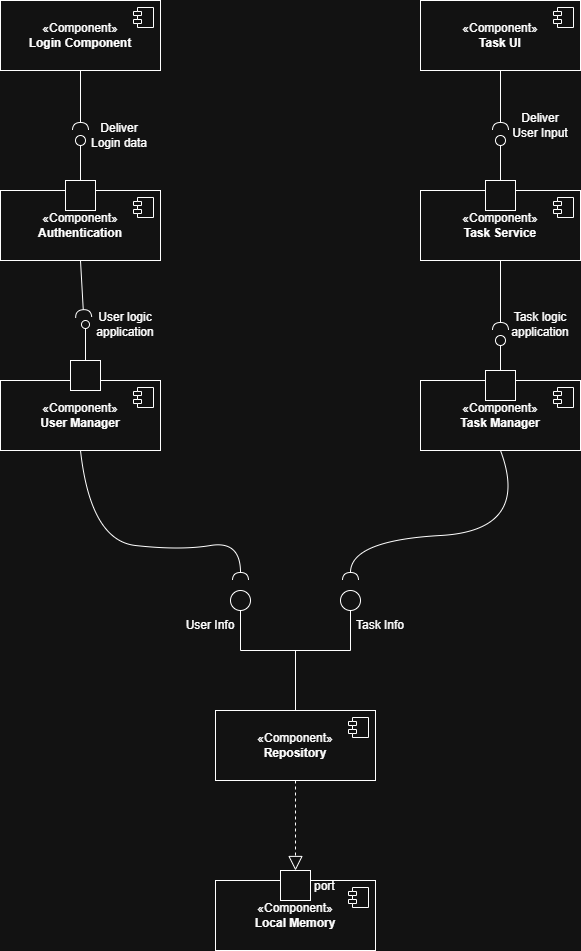

The diagram above was exported from draw.io. Its source (the exported page's mxGraphModel, read from the mxfile embedded in the PNG):
<mxGraphModel dx="1303" dy="659" grid="1" gridSize="10" guides="1" tooltips="1" connect="1" arrows="1" fold="1" page="1" pageScale="1" pageWidth="850" pageHeight="1100" math="0" shadow="0">
  <root>
    <mxCell id="0" />
    <mxCell id="1" parent="0" />
    <mxCell id="7YFByWoEha7p7SOkENWD-3" parent="1" style="html=1;dropTarget=0;whiteSpace=wrap;" value="«Component»&lt;br&gt;&lt;b&gt;Login Component&lt;/b&gt;" vertex="1">
      <mxGeometry height="70" width="160" x="130" y="60" as="geometry" />
    </mxCell>
    <mxCell id="7YFByWoEha7p7SOkENWD-4" parent="7YFByWoEha7p7SOkENWD-3" style="shape=module;jettyWidth=8;jettyHeight=4;" value="" vertex="1">
      <mxGeometry height="20" relative="1" width="20" x="1" as="geometry">
        <mxPoint x="-27" y="7" as="offset" />
      </mxGeometry>
    </mxCell>
    <mxCell id="7YFByWoEha7p7SOkENWD-7" parent="1" style="html=1;dropTarget=0;whiteSpace=wrap;" value="«Component»&lt;br&gt;&lt;b&gt;Task UI&lt;/b&gt;" vertex="1">
      <mxGeometry height="70" width="160" x="550" y="60" as="geometry" />
    </mxCell>
    <mxCell id="7YFByWoEha7p7SOkENWD-8" parent="7YFByWoEha7p7SOkENWD-7" style="shape=module;jettyWidth=8;jettyHeight=4;" value="" vertex="1">
      <mxGeometry height="20" relative="1" width="20" x="1" as="geometry">
        <mxPoint x="-27" y="7" as="offset" />
      </mxGeometry>
    </mxCell>
    <mxCell id="7YFByWoEha7p7SOkENWD-9" parent="1" style="html=1;dropTarget=0;whiteSpace=wrap;" value="«Component»&lt;br&gt;&lt;b&gt;Authentication&lt;/b&gt;" vertex="1">
      <mxGeometry height="70" width="160" x="130" y="250" as="geometry" />
    </mxCell>
    <mxCell id="7YFByWoEha7p7SOkENWD-10" parent="7YFByWoEha7p7SOkENWD-9" style="shape=module;jettyWidth=8;jettyHeight=4;" value="" vertex="1">
      <mxGeometry height="20" relative="1" width="20" x="1" as="geometry">
        <mxPoint x="-27" y="7" as="offset" />
      </mxGeometry>
    </mxCell>
    <mxCell id="7YFByWoEha7p7SOkENWD-13" parent="1" style="html=1;dropTarget=0;whiteSpace=wrap;" value="«Component»&lt;br&gt;&lt;b&gt;Task Service&lt;/b&gt;" vertex="1">
      <mxGeometry height="70" width="160" x="550" y="250" as="geometry" />
    </mxCell>
    <mxCell id="7YFByWoEha7p7SOkENWD-14" parent="7YFByWoEha7p7SOkENWD-13" style="shape=module;jettyWidth=8;jettyHeight=4;" value="" vertex="1">
      <mxGeometry height="20" relative="1" width="20" x="1" as="geometry">
        <mxPoint x="-27" y="7" as="offset" />
      </mxGeometry>
    </mxCell>
    <mxCell id="7YFByWoEha7p7SOkENWD-17" parent="1" style="html=1;dropTarget=0;whiteSpace=wrap;" value="«Component»&lt;br&gt;&lt;b&gt;User Manager&lt;/b&gt;" vertex="1">
      <mxGeometry height="70" width="160" x="130" y="440" as="geometry" />
    </mxCell>
    <mxCell id="7YFByWoEha7p7SOkENWD-18" parent="7YFByWoEha7p7SOkENWD-17" style="shape=module;jettyWidth=8;jettyHeight=4;" value="" vertex="1">
      <mxGeometry height="20" relative="1" width="20" x="1" as="geometry">
        <mxPoint x="-27" y="7" as="offset" />
      </mxGeometry>
    </mxCell>
    <mxCell id="7YFByWoEha7p7SOkENWD-21" parent="1" style="html=1;dropTarget=0;whiteSpace=wrap;" value="«Component»&lt;br&gt;&lt;b&gt;Task Manager&lt;/b&gt;" vertex="1">
      <mxGeometry height="70" width="160" x="550" y="440" as="geometry" />
    </mxCell>
    <mxCell id="7YFByWoEha7p7SOkENWD-22" parent="7YFByWoEha7p7SOkENWD-21" style="shape=module;jettyWidth=8;jettyHeight=4;" value="" vertex="1">
      <mxGeometry height="20" relative="1" width="20" x="1" as="geometry">
        <mxPoint x="-27" y="7" as="offset" />
      </mxGeometry>
    </mxCell>
    <mxCell id="7YFByWoEha7p7SOkENWD-23" parent="1" style="html=1;dropTarget=0;whiteSpace=wrap;" value="«Component»&lt;br&gt;&lt;b&gt;Repository&lt;/b&gt;" vertex="1">
      <mxGeometry height="70" width="160" x="345" y="770" as="geometry" />
    </mxCell>
    <mxCell id="7YFByWoEha7p7SOkENWD-24" parent="7YFByWoEha7p7SOkENWD-23" style="shape=module;jettyWidth=8;jettyHeight=4;" value="" vertex="1">
      <mxGeometry height="20" relative="1" width="20" x="1" as="geometry">
        <mxPoint x="-27" y="7" as="offset" />
      </mxGeometry>
    </mxCell>
    <mxCell id="7YFByWoEha7p7SOkENWD-27" parent="1" style="html=1;dropTarget=0;whiteSpace=wrap;" value="«Component»&lt;br&gt;&lt;b&gt;Local Memory&lt;/b&gt;" vertex="1">
      <mxGeometry height="70" width="160" x="345" y="940" as="geometry" />
    </mxCell>
    <mxCell id="7YFByWoEha7p7SOkENWD-28" parent="7YFByWoEha7p7SOkENWD-27" style="shape=module;jettyWidth=8;jettyHeight=4;" value="" vertex="1">
      <mxGeometry height="20" relative="1" width="20" x="1" as="geometry">
        <mxPoint x="-27" y="7" as="offset" />
      </mxGeometry>
    </mxCell>
    <mxCell id="7YFByWoEha7p7SOkENWD-34" edge="1" parent="1" style="endArrow=none;html=1;rounded=0;entryX=0.5;entryY=0;entryDx=0;entryDy=0;" target="7YFByWoEha7p7SOkENWD-23" value="">
      <mxGeometry height="50" relative="1" width="50" as="geometry">
        <mxPoint x="425" y="710" as="sourcePoint" />
        <mxPoint x="470" y="790" as="targetPoint" />
      </mxGeometry>
    </mxCell>
    <mxCell id="7YFByWoEha7p7SOkENWD-35" edge="1" parent="1" style="endArrow=none;html=1;rounded=0;" value="">
      <mxGeometry height="50" relative="1" width="50" as="geometry">
        <mxPoint x="370" y="710" as="sourcePoint" />
        <mxPoint x="480" y="710" as="targetPoint" />
      </mxGeometry>
    </mxCell>
    <mxCell id="7YFByWoEha7p7SOkENWD-36" edge="1" parent="1" style="endArrow=none;html=1;rounded=0;" value="">
      <mxGeometry height="50" relative="1" width="50" as="geometry">
        <mxPoint x="370" y="710" as="sourcePoint" />
        <mxPoint x="370" y="670" as="targetPoint" />
      </mxGeometry>
    </mxCell>
    <mxCell id="7YFByWoEha7p7SOkENWD-37" edge="1" parent="1" style="endArrow=none;html=1;rounded=0;" value="">
      <mxGeometry height="50" relative="1" width="50" as="geometry">
        <mxPoint x="480" y="710" as="sourcePoint" />
        <mxPoint x="480" y="670" as="targetPoint" />
      </mxGeometry>
    </mxCell>
    <mxCell id="7YFByWoEha7p7SOkENWD-38" parent="1" style="ellipse;whiteSpace=wrap;html=1;aspect=fixed;" value="" vertex="1">
      <mxGeometry height="20" width="20" x="360" y="650" as="geometry" />
    </mxCell>
    <mxCell id="7YFByWoEha7p7SOkENWD-39" parent="1" style="ellipse;whiteSpace=wrap;html=1;aspect=fixed;" value="" vertex="1">
      <mxGeometry height="20" width="20" x="470" y="650" as="geometry" />
    </mxCell>
    <mxCell id="7YFByWoEha7p7SOkENWD-40" parent="1" style="text;html=1;whiteSpace=wrap;strokeColor=none;fillColor=none;align=center;verticalAlign=middle;rounded=0;" value="User Info" vertex="1">
      <mxGeometry height="30" width="60" x="310" y="670" as="geometry" />
    </mxCell>
    <mxCell id="7YFByWoEha7p7SOkENWD-41" parent="1" style="text;html=1;whiteSpace=wrap;strokeColor=none;fillColor=none;align=center;verticalAlign=middle;rounded=0;" value="Task Info" vertex="1">
      <mxGeometry height="30" width="60" x="480" y="670" as="geometry" />
    </mxCell>
    <mxCell id="7YFByWoEha7p7SOkENWD-42" edge="1" parent="1" source="7YFByWoEha7p7SOkENWD-23" style="endArrow=block;dashed=1;endFill=0;endSize=12;html=1;rounded=0;entryX=0.5;entryY=0;entryDx=0;entryDy=0;exitX=0.5;exitY=1;exitDx=0;exitDy=0;" target="7YFByWoEha7p7SOkENWD-48" value="">
      <mxGeometry relative="1" width="160" as="geometry">
        <mxPoint x="280" y="820" as="sourcePoint" />
        <mxPoint x="440" y="820" as="targetPoint" />
      </mxGeometry>
    </mxCell>
    <mxCell id="7YFByWoEha7p7SOkENWD-43" edge="1" parent="1" source="7YFByWoEha7p7SOkENWD-17" style="rounded=0;orthogonalLoop=1;jettySize=auto;html=1;endArrow=halfCircle;endFill=0;endSize=6;strokeWidth=1;sketch=0;fontSize=12;curved=1;exitX=0.5;exitY=1;exitDx=0;exitDy=0;" value="">
      <mxGeometry relative="1" as="geometry">
        <Array as="points">
          <mxPoint x="220" y="600" />
          <mxPoint x="310" y="610" />
          <mxPoint x="370" y="600" />
        </Array>
        <mxPoint x="170" y="560" as="sourcePoint" />
        <mxPoint x="370" y="640" as="targetPoint" />
      </mxGeometry>
    </mxCell>
    <mxCell id="7YFByWoEha7p7SOkENWD-44" parent="1" style="ellipse;whiteSpace=wrap;html=1;align=center;aspect=fixed;fillColor=none;strokeColor=none;resizable=0;perimeter=centerPerimeter;rotatable=0;allowArrows=0;points=[];outlineConnect=1;" value="" vertex="1">
      <mxGeometry height="10" width="10" x="340" y="550" as="geometry" />
    </mxCell>
    <mxCell id="7YFByWoEha7p7SOkENWD-46" edge="1" parent="1" source="7YFByWoEha7p7SOkENWD-21" style="rounded=0;orthogonalLoop=1;jettySize=auto;html=1;endArrow=halfCircle;endFill=0;endSize=6;strokeWidth=1;sketch=0;fontSize=12;curved=1;exitX=0.5;exitY=1;exitDx=0;exitDy=0;" value="">
      <mxGeometry relative="1" as="geometry">
        <Array as="points">
          <mxPoint x="660" y="590" />
          <mxPoint x="480" y="600" />
        </Array>
        <mxPoint x="365" y="555" as="sourcePoint" />
        <mxPoint x="480" y="640" as="targetPoint" />
      </mxGeometry>
    </mxCell>
    <mxCell id="7YFByWoEha7p7SOkENWD-47" parent="1" style="ellipse;whiteSpace=wrap;html=1;align=center;aspect=fixed;fillColor=none;strokeColor=none;resizable=0;perimeter=centerPerimeter;rotatable=0;allowArrows=0;points=[];outlineConnect=1;" value="" vertex="1">
      <mxGeometry height="10" width="10" x="340" y="550" as="geometry" />
    </mxCell>
    <mxCell id="7YFByWoEha7p7SOkENWD-48" parent="1" style="fontStyle=0;labelPosition=right;verticalLabelPosition=middle;align=left;verticalAlign=middle;spacingLeft=2;" value="port" vertex="1">
      <mxGeometry height="30" width="30" x="410" y="930" as="geometry" />
    </mxCell>
    <mxCell id="7YFByWoEha7p7SOkENWD-50" parent="1" style="html=1;rounded=0;" value="" vertex="1">
      <mxGeometry height="30" width="30" x="200" y="420" as="geometry" />
    </mxCell>
    <mxCell id="7YFByWoEha7p7SOkENWD-51" edge="1" parent="1" source="7YFByWoEha7p7SOkENWD-50" style="endArrow=none;html=1;rounded=0;align=center;verticalAlign=top;endFill=0;labelBackgroundColor=none;endSize=2;" target="7YFByWoEha7p7SOkENWD-52" value="">
      <mxGeometry relative="1" as="geometry" />
    </mxCell>
    <mxCell id="7YFByWoEha7p7SOkENWD-52" parent="1" style="ellipse;html=1;fontSize=11;align=center;fillColor=none;points=[];aspect=fixed;resizable=0;verticalAlign=bottom;labelPosition=center;verticalLabelPosition=top;flipH=1;" value="" vertex="1">
      <mxGeometry height="8" width="8" x="211" y="380" as="geometry" />
    </mxCell>
    <mxCell id="7YFByWoEha7p7SOkENWD-53" edge="1" parent="1" source="7YFByWoEha7p7SOkENWD-9" style="rounded=0;orthogonalLoop=1;jettySize=auto;html=1;endArrow=halfCircle;endFill=0;endSize=6;strokeWidth=1;sketch=0;fontSize=12;curved=1;exitX=0.5;exitY=1;exitDx=0;exitDy=0;entryX=0.725;entryY=-0.35;entryDx=0;entryDy=0;entryPerimeter=0;" target="7YFByWoEha7p7SOkENWD-52" value="">
      <mxGeometry relative="1" as="geometry">
        <mxPoint x="425" y="525" as="sourcePoint" />
      </mxGeometry>
    </mxCell>
    <mxCell id="7YFByWoEha7p7SOkENWD-54" parent="1" style="ellipse;whiteSpace=wrap;html=1;align=center;aspect=fixed;fillColor=none;strokeColor=none;resizable=0;perimeter=centerPerimeter;rotatable=0;allowArrows=0;points=[];outlineConnect=1;" value="" vertex="1">
      <mxGeometry height="10" width="10" x="400" y="520" as="geometry" />
    </mxCell>
    <mxCell id="7YFByWoEha7p7SOkENWD-61" parent="1" style="ellipse;whiteSpace=wrap;html=1;align=center;aspect=fixed;fillColor=none;strokeColor=none;resizable=0;perimeter=centerPerimeter;rotatable=0;allowArrows=0;points=[];outlineConnect=1;" value="" vertex="1">
      <mxGeometry height="10" width="10" x="400" y="320" as="geometry" />
    </mxCell>
    <mxCell id="7YFByWoEha7p7SOkENWD-67" edge="1" parent="1" source="7YFByWoEha7p7SOkENWD-13" style="rounded=0;orthogonalLoop=1;jettySize=auto;html=1;endArrow=halfCircle;endFill=0;endSize=6;strokeWidth=1;sketch=0;exitX=0.5;exitY=1;exitDx=0;exitDy=0;" value="">
      <mxGeometry relative="1" as="geometry">
        <mxPoint x="430" y="325" as="sourcePoint" />
        <mxPoint x="630" y="390" as="targetPoint" />
      </mxGeometry>
    </mxCell>
    <mxCell id="7YFByWoEha7p7SOkENWD-68" edge="1" parent="1" source="7YFByWoEha7p7SOkENWD-21" style="rounded=0;orthogonalLoop=1;jettySize=auto;html=1;endArrow=oval;endFill=0;sketch=0;sourcePerimeterSpacing=0;targetPerimeterSpacing=0;endSize=10;exitX=0.5;exitY=0;exitDx=0;exitDy=0;" value="">
      <mxGeometry relative="1" as="geometry">
        <mxPoint x="390" y="325" as="sourcePoint" />
        <mxPoint x="630" y="400" as="targetPoint" />
      </mxGeometry>
    </mxCell>
    <mxCell id="7YFByWoEha7p7SOkENWD-69" parent="1" style="ellipse;whiteSpace=wrap;html=1;align=center;aspect=fixed;fillColor=none;strokeColor=none;resizable=0;perimeter=centerPerimeter;rotatable=0;allowArrows=0;points=[];outlineConnect=1;" value="" vertex="1">
      <mxGeometry height="10" width="10" x="405" y="320" as="geometry" />
    </mxCell>
    <mxCell id="7YFByWoEha7p7SOkENWD-70" parent="1" style="fontStyle=0;labelPosition=right;verticalLabelPosition=middle;align=left;verticalAlign=middle;spacingLeft=2;" value="" vertex="1">
      <mxGeometry height="30" width="30" x="615" y="430" as="geometry" />
    </mxCell>
    <mxCell id="7YFByWoEha7p7SOkENWD-72" parent="1" style="fontStyle=0;labelPosition=right;verticalLabelPosition=middle;align=left;verticalAlign=middle;spacingLeft=2;" value="" vertex="1">
      <mxGeometry height="30" width="30" x="195" y="240" as="geometry" />
    </mxCell>
    <mxCell id="7YFByWoEha7p7SOkENWD-73" parent="1" style="fontStyle=0;labelPosition=right;verticalLabelPosition=middle;align=left;verticalAlign=middle;spacingLeft=2;" value="" vertex="1">
      <mxGeometry height="30" width="30" x="615" y="240" as="geometry" />
    </mxCell>
    <mxCell id="7YFByWoEha7p7SOkENWD-75" edge="1" parent="1" source="7YFByWoEha7p7SOkENWD-3" style="rounded=0;orthogonalLoop=1;jettySize=auto;html=1;endArrow=halfCircle;endFill=0;endSize=6;strokeWidth=1;sketch=0;exitX=0.5;exitY=1;exitDx=0;exitDy=0;" value="">
      <mxGeometry relative="1" as="geometry">
        <mxPoint x="430" y="335" as="sourcePoint" />
        <mxPoint x="210" y="190" as="targetPoint" />
      </mxGeometry>
    </mxCell>
    <mxCell id="7YFByWoEha7p7SOkENWD-76" edge="1" parent="1" source="7YFByWoEha7p7SOkENWD-72" style="rounded=0;orthogonalLoop=1;jettySize=auto;html=1;endArrow=oval;endFill=0;sketch=0;sourcePerimeterSpacing=0;targetPerimeterSpacing=0;endSize=10;exitX=0.5;exitY=0;exitDx=0;exitDy=0;" value="">
      <mxGeometry relative="1" as="geometry">
        <mxPoint x="390" y="335" as="sourcePoint" />
        <mxPoint x="210" y="200" as="targetPoint" />
      </mxGeometry>
    </mxCell>
    <mxCell id="7YFByWoEha7p7SOkENWD-77" parent="1" style="ellipse;whiteSpace=wrap;html=1;align=center;aspect=fixed;fillColor=none;strokeColor=none;resizable=0;perimeter=centerPerimeter;rotatable=0;allowArrows=0;points=[];outlineConnect=1;" value="" vertex="1">
      <mxGeometry height="10" width="10" x="405" y="330" as="geometry" />
    </mxCell>
    <mxCell id="7YFByWoEha7p7SOkENWD-81" edge="1" parent="1" source="7YFByWoEha7p7SOkENWD-7" style="rounded=0;orthogonalLoop=1;jettySize=auto;html=1;endArrow=halfCircle;endFill=0;endSize=6;strokeWidth=1;sketch=0;exitX=0.5;exitY=1;exitDx=0;exitDy=0;" value="">
      <mxGeometry relative="1" as="geometry">
        <mxPoint x="430" y="245" as="sourcePoint" />
        <mxPoint x="630" y="190" as="targetPoint" />
      </mxGeometry>
    </mxCell>
    <mxCell id="7YFByWoEha7p7SOkENWD-82" edge="1" parent="1" source="7YFByWoEha7p7SOkENWD-73" style="rounded=0;orthogonalLoop=1;jettySize=auto;html=1;endArrow=oval;endFill=0;sketch=0;sourcePerimeterSpacing=0;targetPerimeterSpacing=0;endSize=10;exitX=0.5;exitY=0;exitDx=0;exitDy=0;" value="">
      <mxGeometry relative="1" as="geometry">
        <mxPoint x="390" y="245" as="sourcePoint" />
        <mxPoint x="630" y="200" as="targetPoint" />
      </mxGeometry>
    </mxCell>
    <mxCell id="7YFByWoEha7p7SOkENWD-83" parent="1" style="ellipse;whiteSpace=wrap;html=1;align=center;aspect=fixed;fillColor=none;strokeColor=none;resizable=0;perimeter=centerPerimeter;rotatable=0;allowArrows=0;points=[];outlineConnect=1;" value="" vertex="1">
      <mxGeometry height="10" width="10" x="405" y="240" as="geometry" />
    </mxCell>
    <mxCell id="7YFByWoEha7p7SOkENWD-84" parent="1" style="text;html=1;whiteSpace=wrap;strokeColor=none;fillColor=none;align=center;verticalAlign=middle;rounded=0;" value="Deliver User Input" vertex="1">
      <mxGeometry height="30" width="60" x="640" y="170" as="geometry" />
    </mxCell>
    <mxCell id="7YFByWoEha7p7SOkENWD-85" parent="1" style="text;html=1;whiteSpace=wrap;strokeColor=none;fillColor=none;align=center;verticalAlign=middle;rounded=0;" value="Deliver Login data" vertex="1">
      <mxGeometry height="30" width="60" x="219" y="180" as="geometry" />
    </mxCell>
    <mxCell id="7YFByWoEha7p7SOkENWD-86" parent="1" style="text;html=1;whiteSpace=wrap;strokeColor=none;fillColor=none;align=center;verticalAlign=middle;rounded=0;" value="User logic application" vertex="1">
      <mxGeometry height="30" width="60" x="225" y="369" as="geometry" />
    </mxCell>
    <mxCell id="7YFByWoEha7p7SOkENWD-87" parent="1" style="text;html=1;whiteSpace=wrap;strokeColor=none;fillColor=none;align=center;verticalAlign=middle;rounded=0;" value="Task logic application" vertex="1">
      <mxGeometry height="30" width="60" x="640" y="369" as="geometry" />
    </mxCell>
  </root>
</mxGraphModel>